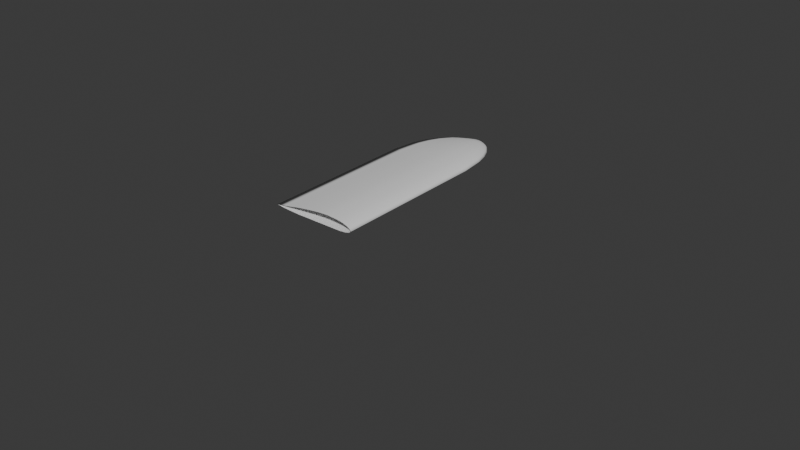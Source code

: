 # Source: i153_wing.blend  (saved by Blender 5.1.30; exported with 4.5.12 LTS)
import bpy
from mathutils import Matrix  # noqa: F401  (used for matrix-valued properties, if any)

bpy.ops.wm.read_factory_settings(use_empty=True)
scene = bpy.context.scene
scene.name = 'Scene'

# ---- collections
col_clark_yh_airfoil_svg = bpy.data.collections.new('Clark_YH_airfoil.svg'); scene.collection.children.link(col_clark_yh_airfoil_svg)
col_references = bpy.data.collections.new('References'); scene.collection.children.link(col_references)

# ---- world
world_world = bpy.data.worlds.new('World'); scene.world = world_world
world_world.use_nodes = True; world_world.node_tree.nodes.clear()
_N = world_world.node_tree.nodes; _L = world_world.node_tree.links
n0 = _N.new('ShaderNodeOutputWorld'); n0.name = 'World Output'; n0.location = (300, 300)
n1 = _N.new('ShaderNodeBackground'); n1.name = 'Background'; n1.location = (10, 300)
n1.inputs[0].default_value = (0.05088, 0.05088, 0.05088, 1.0)
_L.new(n1.outputs[0], n0.inputs[0])
n0.is_active_output = True
world_world.color = (0.05088, 0.05088, 0.05088)
world_world.sun_shadow_jitter_overblur = 0.0

# ---- meshes
me_lower_wing_mesh = bpy.data.meshes.new('lower_wing_mesh')
me_lower_wing_mesh.from_pydata([(-0.4403, 0.04199, 1.737), (-0.4403, 0.04199, 5.925), (-0.4973, 0.09398, 1.737), (-0.4973, 0.09398, 5.925), (-0.4413, 0.155, 1.737), (-0.4413, 0.155, 5.925), (-0.3863, 0.183, 1.737), (-0.3863, 0.183, 5.925), (-0.2713, 0.223, 1.737), (-0.2713, 0.223, 5.925), (-0.1593, 0.245, 1.737), (-0.1593, 0.245, 5.925), (-0.04528, 0.257, 1.737), (-0.04528, 0.257, 5.925), (0.1817, 0.2699, 1.737), (0.1817, 0.2699, 5.925), (0.4077, 0.26, 1.737), (0.4077, 0.2599, 5.925), (0.6337, 0.238, 1.737), (0.6337, 0.238, 5.925), (0.8597, 0.207, 1.737), (0.8597, 0.207, 5.925), (1.086, 0.172, 1.737), (1.086, 0.172, 5.925), (1.313, 0.128, 1.737), (1.313, 0.128, 5.925), (1.539, 0.08498, 1.737), (1.539, 0.08498, 5.925), (1.766, 0.04799, 1.737), (1.766, 0.04799, 5.925), (1.539, 0.024, 1.737), (1.539, 0.024, 5.925), (1.312, 0.009998, 1.737), (1.312, 0.009998, 5.925), (1.086, 0.0009996, 1.737), (1.086, 0.0009996, 5.925), (0.8597, 0.0009996, 1.737), (0.8597, 0.0009995, 5.925), (0.6337, 0.0009996, 1.737), (0.6337, 0.0009995, 5.925), (0.4067, 0.0009996, 1.737), (0.4067, 0.0009995, 5.925), (0.1807, 0.0009996, 1.737), (0.1807, 0.0009996, 5.925), (-0.04528, -2.078e-07, 1.737), (-0.04528, -2.141e-07, 5.925), (-0.1603, -1.929e-07, 1.737), (-0.1603, -2.29e-07, 5.925), (-0.2713, 0.011, 1.737), (-0.2713, 0.011, 5.925), (-0.3293, 0.016, 1.737), (-0.3293, 0.016, 5.925), (-0.4403, 0.04199, 3.868), (-0.4973, 0.09398, 3.868), (-0.4413, 0.155, 3.868), (-0.3863, 0.183, 3.868), (-0.2713, 0.223, 3.868), (-0.1593, 0.245, 3.868), (-0.04528, 0.257, 3.868), (0.1817, 0.2699, 3.868), (0.4077, 0.26, 3.868), (0.6337, 0.238, 3.868), (0.8597, 0.207, 3.868), (1.086, 0.172, 3.868), (1.313, 0.128, 3.868), (1.539, 0.08498, 3.868), (1.766, 0.04799, 3.868), (1.539, 0.024, 3.868), (1.312, 0.009998, 3.868), (1.086, 0.0009996, 3.868), (0.8597, 0.0009996, 3.868), (0.6337, 0.0009996, 3.868), (0.4067, 0.0009996, 3.868), (0.1807, 0.0009996, 3.868), (-0.04528, -2.125e-07, 3.868), (-0.1603, -2.125e-07, 3.868), (-0.2713, 0.011, 3.868), (-0.3293, 0.016, 3.868), (-0.3784, 0.0464, 6.546), (-0.4313, 0.09462, 6.546), (-0.3794, 0.1512, 6.546), (-0.3283, 0.1772, 6.546), (-0.2217, 0.2143, 6.546), (-0.1178, 0.2347, 6.546), (-0.01203, 0.2458, 6.546), (0.1985, 0.2578, 6.546), (0.4082, 0.2486, 6.546), (0.6178, 0.2282, 6.546), (0.8274, 0.1994, 6.546), (1.037, 0.167, 6.546), (1.248, 0.1262, 6.546), (1.457, 0.08627, 6.546), (1.668, 0.05196, 6.546), (1.457, 0.0297, 6.546), (1.247, 0.01672, 6.546), (1.037, 0.008372, 6.546), (0.8274, 0.008372, 6.546), (0.6178, 0.008372, 6.546), (0.4072, 0.008372, 6.546), (0.1976, 0.008372, 6.546), (-0.01203, 0.007445, 6.546), (-0.1187, 0.007445, 6.546), (-0.2217, 0.01765, 6.546), (-0.2755, 0.02228, 6.546), (-0.2992, 0.05203, 6.872), (-0.3468, 0.09544, 6.872), (-0.3001, 0.1464, 6.872), (-0.2541, 0.1697, 6.872), (-0.1581, 0.2031, 6.872), (-0.06463, 0.2215, 6.872), (0.03054, 0.2315, 6.872), (0.22, 0.2423, 6.872), (0.4087, 0.234, 6.872), (0.5974, 0.2156, 6.872), (0.7861, 0.1898, 6.872), (0.9747, 0.1605, 6.872), (1.164, 0.1238, 6.872), (1.353, 0.08792, 6.872), (1.542, 0.05704, 6.872), (1.353, 0.03701, 6.872), (1.163, 0.02533, 6.872), (0.9747, 0.01781, 6.872), (0.7861, 0.01781, 6.872), (0.5974, 0.01781, 6.872), (0.4079, 0.01781, 6.872), (0.2192, 0.01781, 6.872), (0.03054, 0.01698, 6.872), (-0.06547, 0.01698, 6.872), (-0.1581, 0.02616, 6.872), (-0.2066, 0.03033, 6.872), (-0.2006, 0.05904, 7.122), (-0.2416, 0.09645, 7.122), (-0.2013, 0.1403, 7.122), (-0.1618, 0.1605, 7.122), (-0.07904, 0.1893, 7.122), (0.001531, 0.2051, 7.122), (0.08354, 0.2137, 7.122), (0.2468, 0.2231, 7.122), (0.4094, 0.2159, 7.122), (0.572, 0.2001, 7.122), (0.7346, 0.1778, 7.122), (0.8971, 0.1526, 7.122), (1.06, 0.1209, 7.122), (1.223, 0.08998, 7.122), (1.386, 0.06336, 7.122), (1.223, 0.04609, 7.122), (1.06, 0.03602, 7.122), (0.8971, 0.02954, 7.122), (0.7346, 0.02954, 7.122), (0.572, 0.02954, 7.122), (0.4087, 0.02954, 7.122), (0.2461, 0.02954, 7.122), (0.08354, 0.02882, 7.122), (0.0008121, 0.02882, 7.122), (-0.07904, 0.03673, 7.122), (-0.1208, 0.04033, 7.122), (-0.1066, 0.06573, 7.278), (-0.1413, 0.09742, 7.278), (-0.1072, 0.1346, 7.278), (-0.07367, 0.1517, 7.278), (-0.003604, 0.176, 7.278), (0.06463, 0.1894, 7.278), (0.1341, 0.1968, 7.278), (0.2724, 0.2047, 7.278), (0.4101, 0.1986, 7.278), (0.5477, 0.1852, 7.278), (0.6854, 0.1663, 7.278), (0.8231, 0.145, 7.278), (0.9614, 0.1181, 7.278), (1.099, 0.09194, 7.278), (1.237, 0.06939, 7.278), (1.099, 0.05476, 7.278), (0.9608, 0.04623, 7.278), (0.8231, 0.04075, 7.278), (0.6854, 0.04075, 7.278), (0.5477, 0.04075, 7.278), (0.4095, 0.04075, 7.278), (0.2718, 0.04075, 7.278), (0.1341, 0.04014, 7.278), (0.06402, 0.04014, 7.278), (-0.003604, 0.04684, 7.278), (-0.03894, 0.04989, 7.278), (-0.03576, 0.07066, 7.381), (-0.06576, 0.09813, 7.381), (-0.03628, 0.1304, 7.381), (-0.007337, 0.1452, 7.381), (0.05319, 0.1663, 7.381), (0.1121, 0.1779, 7.381), (0.1721, 0.1843, 7.381), (0.2916, 0.1911, 7.381), (0.4106, 0.1858, 7.381), (0.5295, 0.1742, 7.381), (0.6484, 0.1578, 7.381), (0.7674, 0.1393, 7.381), (0.8869, 0.1161, 7.381), (1.006, 0.09338, 7.381), (1.125, 0.07383, 7.381), (1.006, 0.06115, 7.381), (0.8863, 0.05375, 7.381), (0.7674, 0.049, 7.381), (0.6484, 0.049, 7.381), (0.5295, 0.049, 7.381), (0.41, 0.049, 7.381), (0.2911, 0.049, 7.381), (0.1721, 0.04847, 7.381), (0.1116, 0.04847, 7.381), (0.05319, 0.05428, 7.381), (0.02266, 0.05692, 7.381), (0.04861, 0.0767, 7.457), (0.02424, 0.09901, 7.457), (0.04818, 0.1252, 7.457), (0.07169, 0.1372, 7.457), (0.1209, 0.1544, 7.457), (0.1687, 0.1638, 7.457), (0.2175, 0.1689, 7.457), (0.3145, 0.1745, 7.457), (0.4111, 0.1702, 7.457), (0.5078, 0.1608, 7.457), (0.6044, 0.1475, 7.457), (0.701, 0.1325, 7.457), (0.7981, 0.1136, 7.457), (0.8947, 0.09515, 7.457), (0.9917, 0.07927, 7.457), (0.8947, 0.06898, 7.457), (0.7976, 0.06297, 7.457), (0.701, 0.05911, 7.457), (0.6044, 0.05911, 7.457), (0.5078, 0.05911, 7.457), (0.4107, 0.05911, 7.457), (0.3141, 0.05911, 7.457), (0.2175, 0.05868, 7.457), (0.1683, 0.05868, 7.457), (0.1209, 0.0634, 7.457), (0.09606, 0.06555, 7.457), (0.1448, 0.08356, 7.523), (0.1268, 0.1, 7.523), (0.1445, 0.1193, 7.523), (0.1618, 0.1281, 7.523), (0.198, 0.1408, 7.523), (0.2333, 0.1477, 7.523), (0.2692, 0.1515, 7.523), (0.3407, 0.1557, 7.523), (0.4118, 0.1525, 7.523), (0.483, 0.1455, 7.523), (0.5541, 0.1357, 7.523), (0.6253, 0.1247, 7.523), (0.6968, 0.1108, 7.523), (0.7679, 0.09716, 7.523), (0.8394, 0.08546, 7.523), (0.7679, 0.07787, 7.523), (0.6965, 0.07344, 7.523), (0.6253, 0.0706, 7.523), (0.5541, 0.0706, 7.523), (0.483, 0.0706, 7.523), (0.4115, 0.0706, 7.523), (0.3403, 0.0706, 7.523), (0.2692, 0.07028, 7.523), (0.233, 0.07028, 7.523), (0.198, 0.07376, 7.523), (0.1797, 0.07534, 7.523), (0.2218, 0.08906, 7.564), (0.209, 0.1008, 7.564), (0.2216, 0.1146, 7.564), (0.234, 0.1209, 7.564), (0.2598, 0.1299, 7.564), (0.285, 0.1349, 7.564), (0.3106, 0.1376, 7.564), (0.3616, 0.1405, 7.564), (0.4124, 0.1383, 7.564), (0.4631, 0.1333, 7.564), (0.5139, 0.1263, 7.564), (0.5647, 0.1184, 7.564), (0.6157, 0.1085, 7.564), (0.6665, 0.09877, 7.564), (0.7175, 0.09041, 7.564), (0.6665, 0.085, 7.564), (0.6155, 0.08184, 7.564), (0.5647, 0.0798, 7.564), (0.5139, 0.0798, 7.564), (0.4631, 0.0798, 7.564), (0.4121, 0.0798, 7.564), (0.3614, 0.0798, 7.564), (0.3106, 0.07958, 7.564), (0.2847, 0.07958, 7.564), (0.2598, 0.08206, 7.564), (0.2468, 0.08319, 7.564), (0.3532, 0.09846, 7.603), (0.3492, 0.1022, 7.603), (0.3531, 0.1065, 7.603), (0.357, 0.1085, 7.603), (0.3652, 0.1113, 7.603), (0.3731, 0.1129, 7.603), (0.3812, 0.1138, 7.603), (0.3973, 0.1147, 7.603), (0.4133, 0.114, 7.603), (0.4293, 0.1124, 7.603), (0.4453, 0.1102, 7.603), (0.4613, 0.1077, 7.603), (0.4774, 0.1046, 7.603), (0.4934, 0.1015, 7.603), (0.5095, 0.09889, 7.603), (0.4934, 0.09718, 7.603), (0.4773, 0.09619, 7.603), (0.4613, 0.09555, 7.603), (0.4453, 0.09555, 7.603), (0.4293, 0.09555, 7.603), (0.4132, 0.09555, 7.603), (0.3972, 0.09555, 7.603), (0.3812, 0.09548, 7.603), (0.373, 0.09548, 7.603), (0.3652, 0.09626, 7.603), (0.3611, 0.09661, 7.603)], [], [(52, 53, 2, 0), (53, 54, 4, 2), (54, 55, 6, 4), (55, 56, 8, 6), (56, 57, 10, 8), (57, 58, 12, 10), (58, 59, 14, 12), (59, 60, 16, 14), (60, 61, 18, 16), (61, 62, 20, 18), (62, 63, 22, 20), (63, 64, 24, 22), (64, 65, 26, 24), (65, 66, 28, 26), (66, 67, 30, 28), (67, 68, 32, 30), (68, 69, 34, 32), (69, 70, 36, 34), (70, 71, 38, 36), (71, 72, 40, 38), (72, 73, 42, 40), (73, 74, 44, 42), (74, 75, 46, 44), (75, 76, 48, 46), (76, 77, 50, 48), (77, 52, 0, 50), (51, 1, 52, 77), (49, 51, 77, 76), (47, 49, 76, 75), (45, 47, 75, 74), (43, 45, 74, 73), (41, 43, 73, 72), (39, 41, 72, 71), (37, 39, 71, 70), (35, 37, 70, 69), (33, 35, 69, 68), (31, 33, 68, 67), (29, 31, 67, 66), (27, 29, 66, 65), (25, 27, 65, 64), (23, 25, 64, 63), (21, 23, 63, 62), (19, 21, 62, 61), (17, 19, 61, 60), (15, 17, 60, 59), (13, 15, 59, 58), (11, 13, 58, 57), (9, 11, 57, 56), (7, 9, 56, 55), (5, 7, 55, 54), (3, 5, 54, 53), (1, 3, 53, 52), (27, 25, 90, 91), (97, 96, 122, 123), (37, 35, 95, 96), (47, 45, 100, 101), (3, 1, 78, 79), (13, 11, 83, 84), (23, 21, 88, 89), (33, 31, 93, 94), (43, 41, 98, 99), (1, 51, 103, 78), (9, 7, 81, 82), (19, 17, 86, 87), (29, 27, 91, 92), (39, 37, 96, 97), (49, 47, 101, 102), (5, 3, 79, 80), (15, 13, 84, 85), (25, 23, 89, 90), (35, 33, 94, 95), (45, 43, 99, 100), (11, 9, 82, 83), (21, 19, 87, 88), (31, 29, 92, 93), (41, 39, 97, 98), (51, 49, 102, 103), (7, 5, 80, 81), (17, 15, 85, 86), (124, 123, 149, 150), (90, 89, 115, 116), (83, 82, 108, 109), (98, 97, 123, 124), (91, 90, 116, 117), (84, 83, 109, 110), (99, 98, 124, 125), (92, 91, 117, 118), (85, 84, 110, 111), (100, 99, 125, 126), (93, 92, 118, 119), (86, 85, 111, 112), (101, 100, 126, 127), (79, 78, 104, 105), (94, 93, 119, 120), (87, 86, 112, 113), (102, 101, 127, 128), (80, 79, 105, 106), (95, 94, 120, 121), (88, 87, 113, 114), (103, 102, 128, 129), (81, 80, 106, 107), (96, 95, 121, 122), (89, 88, 114, 115), (78, 103, 129, 104), (82, 81, 107, 108), (130, 155, 181, 156), (117, 116, 142, 143), (110, 109, 135, 136), (125, 124, 150, 151), (118, 117, 143, 144), (111, 110, 136, 137), (126, 125, 151, 152), (119, 118, 144, 145), (112, 111, 137, 138), (127, 126, 152, 153), (105, 104, 130, 131), (120, 119, 145, 146), (113, 112, 138, 139), (128, 127, 153, 154), (106, 105, 131, 132), (121, 120, 146, 147), (114, 113, 139, 140), (129, 128, 154, 155), (107, 106, 132, 133), (122, 121, 147, 148), (115, 114, 140, 141), (104, 129, 155, 130), (108, 107, 133, 134), (123, 122, 148, 149), (116, 115, 141, 142), (109, 108, 134, 135), (164, 163, 189, 190), (134, 133, 159, 160), (149, 148, 174, 175), (142, 141, 167, 168), (135, 134, 160, 161), (150, 149, 175, 176), (143, 142, 168, 169), (136, 135, 161, 162), (151, 150, 176, 177), (144, 143, 169, 170), (137, 136, 162, 163), (152, 151, 177, 178), (145, 144, 170, 171), (138, 137, 163, 164), (153, 152, 178, 179), (131, 130, 156, 157), (146, 145, 171, 172), (139, 138, 164, 165), (154, 153, 179, 180), (132, 131, 157, 158), (147, 146, 172, 173), (140, 139, 165, 166), (155, 154, 180, 181), (133, 132, 158, 159), (148, 147, 173, 174), (141, 140, 166, 167), (202, 201, 227, 228), (179, 178, 204, 205), (157, 156, 182, 183), (172, 171, 197, 198), (165, 164, 190, 191), (180, 179, 205, 206), (158, 157, 183, 184), (173, 172, 198, 199), (166, 165, 191, 192), (181, 180, 206, 207), (159, 158, 184, 185), (174, 173, 199, 200), (167, 166, 192, 193), (156, 181, 207, 182), (160, 159, 185, 186), (175, 174, 200, 201), (168, 167, 193, 194), (161, 160, 186, 187), (176, 175, 201, 202), (169, 168, 194, 195), (162, 161, 187, 188), (177, 176, 202, 203), (170, 169, 195, 196), (163, 162, 188, 189), (178, 177, 203, 204), (171, 170, 196, 197), (229, 228, 254, 255), (195, 194, 220, 221), (188, 187, 213, 214), (203, 202, 228, 229), (196, 195, 221, 222), (189, 188, 214, 215), (204, 203, 229, 230), (197, 196, 222, 223), (190, 189, 215, 216), (205, 204, 230, 231), (183, 182, 208, 209), (198, 197, 223, 224), (191, 190, 216, 217), (206, 205, 231, 232), (184, 183, 209, 210), (199, 198, 224, 225), (192, 191, 217, 218), (207, 206, 232, 233), (185, 184, 210, 211), (200, 199, 225, 226), (193, 192, 218, 219), (182, 207, 233, 208), (186, 185, 211, 212), (201, 200, 226, 227), (194, 193, 219, 220), (187, 186, 212, 213), (257, 256, 282, 283), (222, 221, 247, 248), (215, 214, 240, 241), (230, 229, 255, 256), (223, 222, 248, 249), (216, 215, 241, 242), (231, 230, 256, 257), (209, 208, 234, 235), (224, 223, 249, 250), (217, 216, 242, 243), (232, 231, 257, 258), (210, 209, 235, 236), (225, 224, 250, 251), (218, 217, 243, 244), (233, 232, 258, 259), (211, 210, 236, 237), (226, 225, 251, 252), (219, 218, 244, 245), (208, 233, 259, 234), (212, 211, 237, 238), (227, 226, 252, 253), (220, 219, 245, 246), (213, 212, 238, 239), (228, 227, 253, 254), (221, 220, 246, 247), (214, 213, 239, 240), (268, 267, 293, 294), (235, 234, 260, 261), (250, 249, 275, 276), (243, 242, 268, 269), (258, 257, 283, 284), (236, 235, 261, 262), (251, 250, 276, 277), (244, 243, 269, 270), (259, 258, 284, 285), (237, 236, 262, 263), (252, 251, 277, 278), (245, 244, 270, 271), (234, 259, 285, 260), (238, 237, 263, 264), (253, 252, 278, 279), (246, 245, 271, 272), (239, 238, 264, 265), (254, 253, 279, 280), (247, 246, 272, 273), (240, 239, 265, 266), (255, 254, 280, 281), (248, 247, 273, 274), (241, 240, 266, 267), (256, 255, 281, 282), (249, 248, 274, 275), (242, 241, 267, 268), (286, 311, 310, 309, 308, 307, 306, 305, 304, 303, 302, 301, 300, 299, 298, 297, 296, 295, 294, 293, 292, 291, 290, 289, 288, 287), (283, 282, 308, 309), (261, 260, 286, 287), (276, 275, 301, 302), (269, 268, 294, 295), (284, 283, 309, 310), (262, 261, 287, 288), (277, 276, 302, 303), (270, 269, 295, 296), (285, 284, 310, 311), (263, 262, 288, 289), (278, 277, 303, 304), (271, 270, 296, 297), (260, 285, 311, 286), (264, 263, 289, 290), (279, 278, 304, 305), (272, 271, 297, 298), (265, 264, 290, 291), (280, 279, 305, 306), (273, 272, 298, 299), (266, 265, 291, 292), (281, 280, 306, 307), (274, 273, 299, 300), (267, 266, 292, 293), (282, 281, 307, 308), (275, 274, 300, 301)])
me_lower_wing_mesh.polygons.foreach_set('use_smooth', [True] * 287)
_uv = me_lower_wing_mesh.uv_layers.new(name='UVMap')
_uv.uv.foreach_set('vector', [0.0, 0.5, 0.03846, 0.5, 0.03846, 0.0, 0.0, 0.0, 0.03846, 0.5, 0.07692, 0.5, 0.07692, 0.0, 0.03846, 0.0, 0.07692, 0.5, 0.1154, 0.5, 0.1154, 0.0, 0.07692, 0.0, 0.1154, 0.5, 0.1538, 0.5, 0.1538, 0.0, 0.1154, 0.0, 0.1538, 0.5, 0.1923, 0.5, 0.1923, 0.0, 0.1538, 0.0, 0.1923, 0.5, 0.2308, 0.5, 0.2308, 0.0, 0.1923, 0.0, 0.2308, 0.5, 0.2692, 0.5, 0.2692, 0.0, 0.2308, 0.0, 0.2692, 0.5, 0.3077, 0.5, 0.3077, 0.0, 0.2692, 0.0, 0.3077, 0.5, 0.3462, 0.5, 0.3462, 0.0, 0.3077, 0.0, 0.3462, 0.5, 0.3846, 0.5, 0.3846, 0.0, 0.3462, 0.0, 0.3846, 0.5, 0.4231, 0.5, 0.4231, 0.0, 0.3846, 0.0, 0.4231, 0.5, 0.4615, 0.5, 0.4615, 0.0, 0.4231, 0.0, 0.4615, 0.5, 0.5, 0.5, 0.5, 0.0, 0.4615, 0.0, 0.5, 0.5, 0.5385, 0.5, 0.5385, 0.0, 0.5, 0.0, 0.5385, 0.5, 0.5769, 0.5, 0.5769, 0.0, 0.5385, 0.0, 0.5769, 0.5, 0.6154, 0.5, 0.6154, 0.0, 0.5769, 0.0, 0.6154, 0.5, 0.6538, 0.5, 0.6538, 0.0, 0.6154, 0.0, 0.6538, 0.5, 0.6923, 0.5, 0.6923, 0.0, 0.6538, 0.0, 0.6923, 0.5, 0.7308, 0.5, 0.7308, 0.0, 0.6923, 0.0, 0.7308, 0.5, 0.7692, 0.5, 0.7692, 0.0, 0.7308, 0.0, 0.7692, 0.5, 0.8077, 0.5, 0.8077, 0.0, 0.7692, 0.0, 0.8077, 0.5, 0.8462, 0.5, 0.8462, 0.0, 0.8077, 0.0, 0.8462, 0.5, 0.8846, 0.5, 0.8846, 0.0, 0.8462, 0.0, 0.8846, 0.5, 0.9231, 0.5, 0.9231, 0.0, 0.8846, 0.0, 0.9231, 0.5, 0.9615, 0.5, 0.9615, 0.0, 0.9231, 0.0, 0.9615, 0.5, 1.0, 0.5, 1.0, 0.0, 0.9615, 0.0, 0.9615, 1.0, 1.0, 1.0, 1.0, 0.5, 0.9615, 0.5, 0.9231, 1.0, 0.9615, 1.0, 0.9615, 0.5, 0.9231, 0.5, 0.8846, 1.0, 0.9231, 1.0, 0.9231, 0.5, 0.8846, 0.5, 0.8462, 1.0, 0.8846, 1.0, 0.8846, 0.5, 0.8462, 0.5, 0.8077, 1.0, 0.8462, 1.0, 0.8462, 0.5, 0.8077, 0.5, 0.7692, 1.0, 0.8077, 1.0, 0.8077, 0.5, 0.7692, 0.5, 0.7308, 1.0, 0.7692, 1.0, 0.7692, 0.5, 0.7308, 0.5, 0.6923, 1.0, 0.7308, 1.0, 0.7308, 0.5, 0.6923, 0.5, 0.6538, 1.0, 0.6923, 1.0, 0.6923, 0.5, 0.6538, 0.5, 0.6154, 1.0, 0.6538, 1.0, 0.6538, 0.5, 0.6154, 0.5, 0.5769, 1.0, 0.6154, 1.0, 0.6154, 0.5, 0.5769, 0.5, 0.5385, 1.0, 0.5769, 1.0, 0.5769, 0.5, 0.5385, 0.5, 0.5, 1.0, 0.5385, 1.0, 0.5385, 0.5, 0.5, 0.5, 0.4615, 1.0, 0.5, 1.0, 0.5, 0.5, 0.4615, 0.5, 0.4231, 1.0, 0.4615, 1.0, 0.4615, 0.5, 0.4231, 0.5, 0.3846, 1.0, 0.4231, 1.0, 0.4231, 0.5, 0.3846, 0.5, 0.3462, 1.0, 0.3846, 1.0, 0.3846, 0.5, 0.3462, 0.5, 0.3077, 1.0, 0.3462, 1.0, 0.3462, 0.5, 0.3077, 0.5, 0.2692, 1.0, 0.3077, 1.0, 0.3077, 0.5, 0.2692, 0.5, 0.2308, 1.0, 0.2692, 1.0, 0.2692, 0.5, 0.2308, 0.5, 0.1923, 1.0, 0.2308, 1.0, 0.2308, 0.5, 0.1923, 0.5, 0.1538, 1.0, 0.1923, 1.0, 0.1923, 0.5, 0.1538, 0.5, 0.1154, 1.0, 0.1538, 1.0, 0.1538, 0.5, 0.1154, 0.5, 0.07692, 1.0, 0.1154, 1.0, 0.1154, 0.5, 0.07692, 0.5, 0.03846, 1.0, 0.07692, 1.0, 0.07692, 0.5, 0.03846, 0.5, 0.0, 1.0, 0.03846, 1.0, 0.03846, 0.5, 0.0, 0.5, 0.5, 1.0, 0.4615, 1.0, 0.4615, 1.0, 0.5, 1.0, 0.7308, 1.0, 0.6923, 1.0, 0.6923, 1.0, 0.7308, 1.0, 0.6923, 1.0, 0.6538, 1.0, 0.6538, 1.0, 0.6923, 1.0, 0.8846, 1.0, 0.8462, 1.0, 0.8462, 1.0, 0.8846, 1.0, 0.03846, 1.0, 0.0, 1.0, 0.0, 1.0, 0.03846, 1.0, 0.2308, 1.0, 0.1923, 1.0, 0.1923, 1.0, 0.2308, 1.0, 0.4231, 1.0, 0.3846, 1.0, 0.3846, 1.0, 0.4231, 1.0, 0.6154, 1.0, 0.5769, 1.0, 0.5769, 1.0, 0.6154, 1.0, 0.8077, 1.0, 0.7692, 1.0, 0.7692, 1.0, 0.8077, 1.0, 1.0, 1.0, 0.9615, 1.0, 0.9615, 1.0, 1.0, 1.0, 0.1538, 1.0, 0.1154, 1.0, 0.1154, 1.0, 0.1538, 1.0, 0.3462, 1.0, 0.3077, 1.0, 0.3077, 1.0, 0.3462, 1.0, 0.5385, 1.0, 0.5, 1.0, 0.5, 1.0, 0.5385, 1.0, 0.7308, 1.0, 0.6923, 1.0, 0.6923, 1.0, 0.7308, 1.0, 0.9231, 1.0, 0.8846, 1.0, 0.8846, 1.0, 0.9231, 1.0, 0.07692, 1.0, 0.03846, 1.0, 0.03846, 1.0, 0.07692, 1.0, 0.2692, 1.0, 0.2308, 1.0, 0.2308, 1.0, 0.2692, 1.0, 0.4615, 1.0, 0.4231, 1.0, 0.4231, 1.0, 0.4615, 1.0, 0.6538, 1.0, 0.6154, 1.0, 0.6154, 1.0, 0.6538, 1.0, 0.8462, 1.0, 0.8077, 1.0, 0.8077, 1.0, 0.8462, 1.0, 0.1923, 1.0, 0.1538, 1.0, 0.1538, 1.0, 0.1923, 1.0, 0.3846, 1.0, 0.3462, 1.0, 0.3462, 1.0, 0.3846, 1.0, 0.5769, 1.0, 0.5385, 1.0, 0.5385, 1.0, 0.5769, 1.0, 0.7692, 1.0, 0.7308, 1.0, 0.7308, 1.0, 0.7692, 1.0, 0.9615, 1.0, 0.9231, 1.0, 0.9231, 1.0, 0.9615, 1.0, 0.1154, 1.0, 0.07692, 1.0, 0.07692, 1.0, 0.1154, 1.0, 0.3077, 1.0, 0.2692, 1.0, 0.2692, 1.0, 0.3077, 1.0, 0.7692, 1.0, 0.7308, 1.0, 0.7308, 1.0, 0.7692, 1.0, 0.4615, 1.0, 0.4231, 1.0, 0.4231, 1.0, 0.4615, 1.0, 0.1923, 1.0, 0.1538, 1.0, 0.1538, 1.0, 0.1923, 1.0, 0.7692, 1.0, 0.7308, 1.0, 0.7308, 1.0, 0.7692, 1.0, 0.5, 1.0, 0.4615, 1.0, 0.4615, 1.0, 0.5, 1.0, 0.2308, 1.0, 0.1923, 1.0, 0.1923, 1.0, 0.2308, 1.0, 0.8077, 1.0, 0.7692, 1.0, 0.7692, 1.0, 0.8077, 1.0, 0.5385, 1.0, 0.5, 1.0, 0.5, 1.0, 0.5385, 1.0, 0.2692, 1.0, 0.2308, 1.0, 0.2308, 1.0, 0.2692, 1.0, 0.8462, 1.0, 0.8077, 1.0, 0.8077, 1.0, 0.8462, 1.0, 0.5769, 1.0, 0.5385, 1.0, 0.5385, 1.0, 0.5769, 1.0, 0.3077, 1.0, 0.2692, 1.0, 0.2692, 1.0, 0.3077, 1.0, 0.8846, 1.0, 0.8462, 1.0, 0.8462, 1.0, 0.8846, 1.0, 0.03846, 1.0, 0.0, 1.0, 0.0, 1.0, 0.03846, 1.0, 0.6154, 1.0, 0.5769, 1.0, 0.5769, 1.0, 0.6154, 1.0, 0.3462, 1.0, 0.3077, 1.0, 0.3077, 1.0, 0.3462, 1.0, 0.9231, 1.0, 0.8846, 1.0, 0.8846, 1.0, 0.9231, 1.0, 0.07692, 1.0, 0.03846, 1.0, 0.03846, 1.0, 0.07692, 1.0, 0.6538, 1.0, 0.6154, 1.0, 0.6154, 1.0, 0.6538, 1.0, 0.3846, 1.0, 0.3462, 1.0, 0.3462, 1.0, 0.3846, 1.0, 0.9615, 1.0, 0.9231, 1.0, 0.9231, 1.0, 0.9615, 1.0, 0.1154, 1.0, 0.07692, 1.0, 0.07692, 1.0, 0.1154, 1.0, 0.6923, 1.0, 0.6538, 1.0, 0.6538, 1.0, 0.6923, 1.0, 0.4231, 1.0, 0.3846, 1.0, 0.3846, 1.0, 0.4231, 1.0, 1.0, 1.0, 0.9615, 1.0, 0.9615, 1.0, 1.0, 1.0, 0.1538, 1.0, 0.1154, 1.0, 0.1154, 1.0, 0.1538, 1.0, 1.0, 1.0, 0.9615, 1.0, 0.9615, 1.0, 1.0, 1.0, 0.5, 1.0, 0.4615, 1.0, 0.4615, 1.0, 0.5, 1.0, 0.2308, 1.0, 0.1923, 1.0, 0.1923, 1.0, 0.2308, 1.0, 0.8077, 1.0, 0.7692, 1.0, 0.7692, 1.0, 0.8077, 1.0, 0.5385, 1.0, 0.5, 1.0, 0.5, 1.0, 0.5385, 1.0, 0.2692, 1.0, 0.2308, 1.0, 0.2308, 1.0, 0.2692, 1.0, 0.8462, 1.0, 0.8077, 1.0, 0.8077, 1.0, 0.8462, 1.0, 0.5769, 1.0, 0.5385, 1.0, 0.5385, 1.0, 0.5769, 1.0, 0.3077, 1.0, 0.2692, 1.0, 0.2692, 1.0, 0.3077, 1.0, 0.8846, 1.0, 0.8462, 1.0, 0.8462, 1.0, 0.8846, 1.0, 0.03846, 1.0, 0.0, 1.0, 0.0, 1.0, 0.03846, 1.0, 0.6154, 1.0, 0.5769, 1.0, 0.5769, 1.0, 0.6154, 1.0, 0.3462, 1.0, 0.3077, 1.0, 0.3077, 1.0, 0.3462, 1.0, 0.9231, 1.0, 0.8846, 1.0, 0.8846, 1.0, 0.9231, 1.0, 0.07692, 1.0, 0.03846, 1.0, 0.03846, 1.0, 0.07692, 1.0, 0.6538, 1.0, 0.6154, 1.0, 0.6154, 1.0, 0.6538, 1.0, 0.3846, 1.0, 0.3462, 1.0, 0.3462, 1.0, 0.3846, 1.0, 0.9615, 1.0, 0.9231, 1.0, 0.9231, 1.0, 0.9615, 1.0, 0.1154, 1.0, 0.07692, 1.0, 0.07692, 1.0, 0.1154, 1.0, 0.6923, 1.0, 0.6538, 1.0, 0.6538, 1.0, 0.6923, 1.0, 0.4231, 1.0, 0.3846, 1.0, 0.3846, 1.0, 0.4231, 1.0, 1.0, 1.0, 0.9615, 1.0, 0.9615, 1.0, 1.0, 1.0, 0.1538, 1.0, 0.1154, 1.0, 0.1154, 1.0, 0.1538, 1.0, 0.7308, 1.0, 0.6923, 1.0, 0.6923, 1.0, 0.7308, 1.0, 0.4615, 1.0, 0.4231, 1.0, 0.4231, 1.0, 0.4615, 1.0, 0.1923, 1.0, 0.1538, 1.0, 0.1538, 1.0, 0.1923, 1.0, 0.3077, 1.0, 0.2692, 1.0, 0.2692, 1.0, 0.3077, 1.0, 0.1538, 1.0, 0.1154, 1.0, 0.1154, 1.0, 0.1538, 1.0, 0.7308, 1.0, 0.6923, 1.0, 0.6923, 1.0, 0.7308, 1.0, 0.4615, 1.0, 0.4231, 1.0, 0.4231, 1.0, 0.4615, 1.0, 0.1923, 1.0, 0.1538, 1.0, 0.1538, 1.0, 0.1923, 1.0, 0.7692, 1.0, 0.7308, 1.0, 0.7308, 1.0, 0.7692, 1.0, 0.5, 1.0, 0.4615, 1.0, 0.4615, 1.0, 0.5, 1.0, 0.2308, 1.0, 0.1923, 1.0, 0.1923, 1.0, 0.2308, 1.0, 0.8077, 1.0, 0.7692, 1.0, 0.7692, 1.0, 0.8077, 1.0, 0.5385, 1.0, 0.5, 1.0, 0.5, 1.0, 0.5385, 1.0, 0.2692, 1.0, 0.2308, 1.0, 0.2308, 1.0, 0.2692, 1.0, 0.8462, 1.0, 0.8077, 1.0, 0.8077, 1.0, 0.8462, 1.0, 0.5769, 1.0, 0.5385, 1.0, 0.5385, 1.0, 0.5769, 1.0, 0.3077, 1.0, 0.2692, 1.0, 0.2692, 1.0, 0.3077, 1.0, 0.8846, 1.0, 0.8462, 1.0, 0.8462, 1.0, 0.8846, 1.0, 0.03846, 1.0, 0.0, 1.0, 0.0, 1.0, 0.03846, 1.0, 0.6154, 1.0, 0.5769, 1.0, 0.5769, 1.0, 0.6154, 1.0, 0.3462, 1.0, 0.3077, 1.0, 0.3077, 1.0, 0.3462, 1.0, 0.9231, 1.0, 0.8846, 1.0, 0.8846, 1.0, 0.9231, 1.0, 0.07692, 1.0, 0.03846, 1.0, 0.03846, 1.0, 0.07692, 1.0, 0.6538, 1.0, 0.6154, 1.0, 0.6154, 1.0, 0.6538, 1.0, 0.3846, 1.0, 0.3462, 1.0, 0.3462, 1.0, 0.3846, 1.0, 0.9615, 1.0, 0.9231, 1.0, 0.9231, 1.0, 0.9615, 1.0, 0.1154, 1.0, 0.07692, 1.0, 0.07692, 1.0, 0.1154, 1.0, 0.6923, 1.0, 0.6538, 1.0, 0.6538, 1.0, 0.6923, 1.0, 0.4231, 1.0, 0.3846, 1.0, 0.3846, 1.0, 0.4231, 1.0, 0.7692, 1.0, 0.7308, 1.0, 0.7308, 1.0, 0.7692, 1.0, 0.8846, 1.0, 0.8462, 1.0, 0.8462, 1.0, 0.8846, 1.0, 0.03846, 1.0, 0.0, 1.0, 0.0, 1.0, 0.03846, 1.0, 0.6154, 1.0, 0.5769, 1.0, 0.5769, 1.0, 0.6154, 1.0, 0.3462, 1.0, 0.3077, 1.0, 0.3077, 1.0, 0.3462, 1.0, 0.9231, 1.0, 0.8846, 1.0, 0.8846, 1.0, 0.9231, 1.0, 0.07692, 1.0, 0.03846, 1.0, 0.03846, 1.0, 0.07692, 1.0, 0.6538, 1.0, 0.6154, 1.0, 0.6154, 1.0, 0.6538, 1.0, 0.3846, 1.0, 0.3462, 1.0, 0.3462, 1.0, 0.3846, 1.0, 0.9615, 1.0, 0.9231, 1.0, 0.9231, 1.0, 0.9615, 1.0, 0.1154, 1.0, 0.07692, 1.0, 0.07692, 1.0, 0.1154, 1.0, 0.6923, 1.0, 0.6538, 1.0, 0.6538, 1.0, 0.6923, 1.0, 0.4231, 1.0, 0.3846, 1.0, 0.3846, 1.0, 0.4231, 1.0, 1.0, 1.0, 0.9615, 1.0, 0.9615, 1.0, 1.0, 1.0, 0.1538, 1.0, 0.1154, 1.0, 0.1154, 1.0, 0.1538, 1.0, 0.7308, 1.0, 0.6923, 1.0, 0.6923, 1.0, 0.7308, 1.0, 0.4615, 1.0, 0.4231, 1.0, 0.4231, 1.0, 0.4615, 1.0, 0.1923, 1.0, 0.1538, 1.0, 0.1538, 1.0, 0.1923, 1.0, 0.7692, 1.0, 0.7308, 1.0, 0.7308, 1.0, 0.7692, 1.0, 0.5, 1.0, 0.4615, 1.0, 0.4615, 1.0, 0.5, 1.0, 0.2308, 1.0, 0.1923, 1.0, 0.1923, 1.0, 0.2308, 1.0, 0.8077, 1.0, 0.7692, 1.0, 0.7692, 1.0, 0.8077, 1.0, 0.5385, 1.0, 0.5, 1.0, 0.5, 1.0, 0.5385, 1.0, 0.2692, 1.0, 0.2308, 1.0, 0.2308, 1.0, 0.2692, 1.0, 0.8462, 1.0, 0.8077, 1.0, 0.8077, 1.0, 0.8462, 1.0, 0.5769, 1.0, 0.5385, 1.0, 0.5385, 1.0, 0.5769, 1.0, 0.8077, 1.0, 0.7692, 1.0, 0.7692, 1.0, 0.8077, 1.0, 0.5, 1.0, 0.4615, 1.0, 0.4615, 1.0, 0.5, 1.0, 0.2308, 1.0, 0.1923, 1.0, 0.1923, 1.0, 0.2308, 1.0, 0.8077, 1.0, 0.7692, 1.0, 0.7692, 1.0, 0.8077, 1.0, 0.5385, 1.0, 0.5, 1.0, 0.5, 1.0, 0.5385, 1.0, 0.2692, 1.0, 0.2308, 1.0, 0.2308, 1.0, 0.2692, 1.0, 0.8462, 1.0, 0.8077, 1.0, 0.8077, 1.0, 0.8462, 1.0, 0.5769, 1.0, 0.5385, 1.0, 0.5385, 1.0, 0.5769, 1.0, 0.3077, 1.0, 0.2692, 1.0, 0.2692, 1.0, 0.3077, 1.0, 0.8846, 1.0, 0.8462, 1.0, 0.8462, 1.0, 0.8846, 1.0, 0.03846, 1.0, 0.0, 1.0, 0.0, 1.0, 0.03846, 1.0, 0.6154, 1.0, 0.5769, 1.0, 0.5769, 1.0, 0.6154, 1.0, 0.3462, 1.0, 0.3077, 1.0, 0.3077, 1.0, 0.3462, 1.0, 0.9231, 1.0, 0.8846, 1.0, 0.8846, 1.0, 0.9231, 1.0, 0.07692, 1.0, 0.03846, 1.0, 0.03846, 1.0, 0.07692, 1.0, 0.6538, 1.0, 0.6154, 1.0, 0.6154, 1.0, 0.6538, 1.0, 0.3846, 1.0, 0.3462, 1.0, 0.3462, 1.0, 0.3846, 1.0, 0.9615, 1.0, 0.9231, 1.0, 0.9231, 1.0, 0.9615, 1.0, 0.1154, 1.0, 0.07692, 1.0, 0.07692, 1.0, 0.1154, 1.0, 0.6923, 1.0, 0.6538, 1.0, 0.6538, 1.0, 0.6923, 1.0, 0.4231, 1.0, 0.3846, 1.0, 0.3846, 1.0, 0.4231, 1.0, 1.0, 1.0, 0.9615, 1.0, 0.9615, 1.0, 1.0, 1.0, 0.1538, 1.0, 0.1154, 1.0, 0.1154, 1.0, 0.1538, 1.0, 0.7308, 1.0, 0.6923, 1.0, 0.6923, 1.0, 0.7308, 1.0, 0.4615, 1.0, 0.4231, 1.0, 0.4231, 1.0, 0.4615, 1.0, 0.1923, 1.0, 0.1538, 1.0, 0.1538, 1.0, 0.1923, 1.0, 0.8846, 1.0, 0.8462, 1.0, 0.8462, 1.0, 0.8846, 1.0, 0.5385, 1.0, 0.5, 1.0, 0.5, 1.0, 0.5385, 1.0, 0.2692, 1.0, 0.2308, 1.0, 0.2308, 1.0, 0.2692, 1.0, 0.8462, 1.0, 0.8077, 1.0, 0.8077, 1.0, 0.8462, 1.0, 0.5769, 1.0, 0.5385, 1.0, 0.5385, 1.0, 0.5769, 1.0, 0.3077, 1.0, 0.2692, 1.0, 0.2692, 1.0, 0.3077, 1.0, 0.8846, 1.0, 0.8462, 1.0, 0.8462, 1.0, 0.8846, 1.0, 0.03846, 1.0, 0.0, 1.0, 0.0, 1.0, 0.03846, 1.0, 0.6154, 1.0, 0.5769, 1.0, 0.5769, 1.0, 0.6154, 1.0, 0.3462, 1.0, 0.3077, 1.0, 0.3077, 1.0, 0.3462, 1.0, 0.9231, 1.0, 0.8846, 1.0, 0.8846, 1.0, 0.9231, 1.0, 0.07692, 1.0, 0.03846, 1.0, 0.03846, 1.0, 0.07692, 1.0, 0.6538, 1.0, 0.6154, 1.0, 0.6154, 1.0, 0.6538, 1.0, 0.3846, 1.0, 0.3462, 1.0, 0.3462, 1.0, 0.3846, 1.0, 0.9615, 1.0, 0.9231, 1.0, 0.9231, 1.0, 0.9615, 1.0, 0.1154, 1.0, 0.07692, 1.0, 0.07692, 1.0, 0.1154, 1.0, 0.6923, 1.0, 0.6538, 1.0, 0.6538, 1.0, 0.6923, 1.0, 0.4231, 1.0, 0.3846, 1.0, 0.3846, 1.0, 0.4231, 1.0, 1.0, 1.0, 0.9615, 1.0, 0.9615, 1.0, 1.0, 1.0, 0.1538, 1.0, 0.1154, 1.0, 0.1154, 1.0, 0.1538, 1.0, 0.7308, 1.0, 0.6923, 1.0, 0.6923, 1.0, 0.7308, 1.0, 0.4615, 1.0, 0.4231, 1.0, 0.4231, 1.0, 0.4615, 1.0, 0.1923, 1.0, 0.1538, 1.0, 0.1538, 1.0, 0.1923, 1.0, 0.7692, 1.0, 0.7308, 1.0, 0.7308, 1.0, 0.7692, 1.0, 0.5, 1.0, 0.4615, 1.0, 0.4615, 1.0, 0.5, 1.0, 0.2308, 1.0, 0.1923, 1.0, 0.1923, 1.0, 0.2308, 1.0, 0.3077, 1.0, 0.2692, 1.0, 0.2692, 1.0, 0.3077, 1.0, 0.03846, 1.0, 0.0, 1.0, 0.0, 1.0, 0.03846, 1.0, 0.6154, 1.0, 0.5769, 1.0, 0.5769, 1.0, 0.6154, 1.0, 0.3462, 1.0, 0.3077, 1.0, 0.3077, 1.0, 0.3462, 1.0, 0.9231, 1.0, 0.8846, 1.0, 0.8846, 1.0, 0.9231, 1.0, 0.07692, 1.0, 0.03846, 1.0, 0.03846, 1.0, 0.07692, 1.0, 0.6538, 1.0, 0.6154, 1.0, 0.6154, 1.0, 0.6538, 1.0, 0.3846, 1.0, 0.3462, 1.0, 0.3462, 1.0, 0.3846, 1.0, 0.9615, 1.0, 0.9231, 1.0, 0.9231, 1.0, 0.9615, 1.0, 0.1154, 1.0, 0.07692, 1.0, 0.07692, 1.0, 0.1154, 1.0, 0.6923, 1.0, 0.6538, 1.0, 0.6538, 1.0, 0.6923, 1.0, 0.4231, 1.0, 0.3846, 1.0, 0.3846, 1.0, 0.4231, 1.0, 1.0, 1.0, 0.9615, 1.0, 0.9615, 1.0, 1.0, 1.0, 0.1538, 1.0, 0.1154, 1.0, 0.1154, 1.0, 0.1538, 1.0, 0.7308, 1.0, 0.6923, 1.0, 0.6923, 1.0, 0.7308, 1.0, 0.4615, 1.0, 0.4231, 1.0, 0.4231, 1.0, 0.4615, 1.0, 0.1923, 1.0, 0.1538, 1.0, 0.1538, 1.0, 0.1923, 1.0, 0.7692, 1.0, 0.7308, 1.0, 0.7308, 1.0, 0.7692, 1.0, 0.5, 1.0, 0.4615, 1.0, 0.4615, 1.0, 0.5, 1.0, 0.2308, 1.0, 0.1923, 1.0, 0.1923, 1.0, 0.2308, 1.0, 0.8077, 1.0, 0.7692, 1.0, 0.7692, 1.0, 0.8077, 1.0, 0.5385, 1.0, 0.5, 1.0, 0.5, 1.0, 0.5385, 1.0, 0.2692, 1.0, 0.2308, 1.0, 0.2308, 1.0, 0.2692, 1.0, 0.8462, 1.0, 0.8077, 1.0, 0.8077, 1.0, 0.8462, 1.0, 0.5769, 1.0, 0.5385, 1.0, 0.5385, 1.0, 0.5769, 1.0, 0.3077, 1.0, 0.2692, 1.0, 0.2692, 1.0, 0.3077, 1.0, 1.0, 1.0, 0.9615, 1.0, 0.9231, 1.0, 0.8846, 1.0, 0.8462, 1.0, 0.8077, 1.0, 0.7692, 1.0, 0.7308, 1.0, 0.6923, 1.0, 0.6538, 1.0, 0.6154, 1.0, 0.5769, 1.0, 0.5385, 1.0, 0.5, 1.0, 0.4615, 1.0, 0.4231, 1.0, 0.3846, 1.0, 0.3462, 1.0, 0.3077, 1.0, 0.2692, 1.0, 0.2308, 1.0, 0.1923, 1.0, 0.1538, 1.0, 0.1154, 1.0, 0.07692, 1.0, 0.03846, 1.0, 0.8846, 1.0, 0.8462, 1.0, 0.8462, 1.0, 0.8846, 1.0, 0.03846, 1.0, 0.0, 1.0, 0.0, 1.0, 0.03846, 1.0, 0.6154, 1.0, 0.5769, 1.0, 0.5769, 1.0, 0.6154, 1.0, 0.3462, 1.0, 0.3077, 1.0, 0.3077, 1.0, 0.3462, 1.0, 0.9231, 1.0, 0.8846, 1.0, 0.8846, 1.0, 0.9231, 1.0, 0.07692, 1.0, 0.03846, 1.0, 0.03846, 1.0, 0.07692, 1.0, 0.6538, 1.0, 0.6154, 1.0, 0.6154, 1.0, 0.6538, 1.0, 0.3846, 1.0, 0.3462, 1.0, 0.3462, 1.0, 0.3846, 1.0, 0.9615, 1.0, 0.9231, 1.0, 0.9231, 1.0, 0.9615, 1.0, 0.1154, 1.0, 0.07692, 1.0, 0.07692, 1.0, 0.1154, 1.0, 0.6923, 1.0, 0.6538, 1.0, 0.6538, 1.0, 0.6923, 1.0, 0.4231, 1.0, 0.3846, 1.0, 0.3846, 1.0, 0.4231, 1.0, 1.0, 1.0, 0.9615, 1.0, 0.9615, 1.0, 1.0, 1.0, 0.1538, 1.0, 0.1154, 1.0, 0.1154, 1.0, 0.1538, 1.0, 0.7308, 1.0, 0.6923, 1.0, 0.6923, 1.0, 0.7308, 1.0, 0.4615, 1.0, 0.4231, 1.0, 0.4231, 1.0, 0.4615, 1.0, 0.1923, 1.0, 0.1538, 1.0, 0.1538, 1.0, 0.1923, 1.0, 0.7692, 1.0, 0.7308, 1.0, 0.7308, 1.0, 0.7692, 1.0, 0.5, 1.0, 0.4615, 1.0, 0.4615, 1.0, 0.5, 1.0, 0.2308, 1.0, 0.1923, 1.0, 0.1923, 1.0, 0.2308, 1.0, 0.8077, 1.0, 0.7692, 1.0, 0.7692, 1.0, 0.8077, 1.0, 0.5385, 1.0, 0.5, 1.0, 0.5, 1.0, 0.5385, 1.0, 0.2692, 1.0, 0.2308, 1.0, 0.2308, 1.0, 0.2692, 1.0, 0.8462, 1.0, 0.8077, 1.0, 0.8077, 1.0, 0.8462, 1.0, 0.5769, 1.0, 0.5385, 1.0, 0.5385, 1.0, 0.5769, 1.0])
me_lower_wing_mesh.auto_texspace = False
me_lower_wing_mesh.update()
me_mesh = bpy.data.meshes.new('Mesh')
me_mesh.from_pydata([(0.0, 0.09398, 0.0), (0.056, 0.155, 0.0), (0.111, 0.183, 0.0), (0.226, 0.223, 0.0), (0.338, 0.245, 0.0), (0.452, 0.257, 0.0), (0.679, 0.2699, 0.0), (0.905, 0.26, 0.0), (1.131, 0.238, 0.0), (1.357, 0.207, 0.0), (1.583, 0.172, 0.0), (1.81, 0.128, 0.0), (2.036, 0.08498, 0.0), (2.263, 0.04799, 0.0), (2.036, 0.024, 0.0), (1.809, 0.009998, 0.0), (1.583, 0.0009998, 0.0), (1.357, 0.0009998, 0.0), (1.131, 0.0009998, 0.0), (0.904, 0.0009998, 0.0), (0.678, 0.0009998, 0.0), (0.452, 0.0, 0.0), (0.337, 0.0, 0.0), (0.226, 0.011, 0.0), (0.168, 0.016, 0.0), (0.057, 0.04199, 0.0)], [(0, 1), (1, 2), (2, 3), (3, 4), (4, 5), (5, 6), (6, 7), (7, 8), (8, 9), (9, 10), (10, 11), (11, 12), (12, 13), (13, 14), (14, 15), (15, 16), (16, 17), (17, 18), (18, 19), (19, 20), (20, 21), (21, 22), (22, 23), (23, 24), (24, 25), (25, 0)], [])
me_mesh.update()

# ---- curves / text
cu_curve = bpy.data.curves.new('Curve', 'CURVE')
cu_curve.dimensions = '3D'
_sp = cu_curve.splines.new('BEZIER'); _sp.bezier_points.add(25)
_sp.bezier_points.foreach_set('co', [0.0, 0.09398, 0.0, 0.056, 0.155, 0.0, 0.111, 0.183, 0.0, 0.226, 0.223, 0.0, 0.338, 0.245, 0.0, 0.452, 0.257, 0.0, 0.679, 0.2699, 0.0, 0.905, 0.26, 0.0, 1.131, 0.238, 0.0, 1.357, 0.207, 0.0, 1.583, 0.172, 0.0, 1.81, 0.128, 0.0, 2.036, 0.08498, 0.0, 2.263, 0.04799, 0.0, 2.036, 0.024, 0.0, 1.809, 0.009998, 0.0, 1.583, 0.0009998, 0.0, 1.357, 0.0009998, 0.0, 1.131, 0.0009998, 0.0, 0.904, 0.0009998, 0.0, 0.678, 0.0009998, 0.0, 0.452, 0.0, 0.0, 0.337, 0.0, 0.0, 0.226, 0.011, 0.0, 0.168, 0.016, 0.0, 0.057, 0.04199, 0.0])
_sp.bezier_points.foreach_set('handle_left', [0.019, 0.07665, 0.0, 0.03733, 0.1346, 0.0, 0.09267, 0.1736, 0.0, 0.1877, 0.2096, 0.0, 0.3007, 0.2376, 0.0, 0.414, 0.253, 0.0, 0.6033, 0.2656, 0.0, 0.8297, 0.2633, 0.0, 1.056, 0.2453, 0.0, 1.282, 0.2173, 0.0, 1.508, 0.1836, 0.0, 1.734, 0.1426, 0.0, 1.961, 0.09931, 0.0, 2.187, 0.06032, 0.0, 2.112, 0.03199, 0.0, 1.885, 0.01466, 0.0, 1.658, 0.003999, 0.0, 1.432, 0.0009998, 0.0, 1.206, 0.0009998, 0.0, 0.9797, 0.0009998, 0.0, 0.7533, 0.0009998, 0.0, 0.5273, 0.0003333, 0.0, 0.3753, 0.0, 0.0, 0.263, 0.007332, 0.0, 0.1873, 0.01433, 0.0, 0.094, 0.03333, 0.0])
_sp.bezier_points.foreach_set('handle_right', [0.01867, 0.1143, 0.0, 0.07433, 0.1643, 0.0, 0.1493, 0.1963, 0.0, 0.2633, 0.2303, 0.0, 0.376, 0.249, 0.0, 0.5277, 0.2613, 0.0, 0.7543, 0.2666, 0.0, 0.9804, 0.2526, 0.0, 1.206, 0.2276, 0.0, 1.432, 0.1953, 0.0, 1.659, 0.1573, 0.0, 1.885, 0.1136, 0.0, 2.112, 0.07265, 0.0, 2.187, 0.03999, 0.0, 1.96, 0.01933, 0.0, 1.734, 0.006999, 0.0, 1.508, 0.0009998, 0.0, 1.282, 0.0009998, 0.0, 1.055, 0.0009998, 0.0, 0.8287, 0.0009998, 0.0, 0.6027, 0.0006665, 0.0, 0.4137, 0.0, 0.0, 0.3, 0.003666, 0.0, 0.2067, 0.01266, 0.0, 0.131, 0.02466, 0.0, 0.038, 0.05932, 0.0])
for _p, _l, _r in zip(_sp.bezier_points, ['VECTOR', 'VECTOR', 'VECTOR', 'VECTOR', 'VECTOR', 'VECTOR', 'VECTOR', 'VECTOR', 'VECTOR', 'VECTOR', 'VECTOR', 'VECTOR', 'VECTOR', 'VECTOR', 'VECTOR', 'VECTOR', 'VECTOR', 'VECTOR', 'VECTOR', 'VECTOR', 'VECTOR', 'VECTOR', 'VECTOR', 'VECTOR', 'VECTOR', 'VECTOR'], ['VECTOR', 'VECTOR', 'VECTOR', 'VECTOR', 'VECTOR', 'VECTOR', 'VECTOR', 'VECTOR', 'VECTOR', 'VECTOR', 'VECTOR', 'VECTOR', 'VECTOR', 'VECTOR', 'VECTOR', 'VECTOR', 'VECTOR', 'VECTOR', 'VECTOR', 'VECTOR', 'VECTOR', 'VECTOR', 'VECTOR', 'VECTOR', 'VECTOR', 'VECTOR']): _p.handle_left_type = _l; _p.handle_right_type = _r
_sp.use_cyclic_u = True
cu_curve.fill_mode = 'FULL'

# ---- objects
ob_wing_upper_l_001 = bpy.data.objects.new('wing_upper_L.001', me_lower_wing_mesh)
ob_wing_upper_l = bpy.data.objects.new('wing_upper_L', me_mesh)
ob_clark_yh_airfoil = bpy.data.objects.new('Clark_YH_airfoil', cu_curve)
ob_top_view = bpy.data.objects.new('top_view', None)
ob_side_view = bpy.data.objects.new('side_view', None)
ob_front_view = bpy.data.objects.new('front_view', None)

# ---- transforms, parenting, visibility, modifiers, constraints
ob_wing_upper_l_001.location = (0.0, 0.0, 0.0)
ob_wing_upper_l_001.rotation_euler = (-1.571, -3.142, 1.51e-07)
ob_wing_upper_l_001.scale = (0.5, 0.5, 0.5)
ob_wing_upper_l.location = (0.0, 0.0, 0.0)
ob_wing_upper_l.rotation_euler = (-1.571, 1.51e-07, -3.142)
ob_clark_yh_airfoil.location = (0.0, 0.0, 0.0)
ob_top_view.location = (-0.7366, 0.0, 0.0)
ob_top_view.rotation_euler = (3.142, -0.0, -3.142)
ob_top_view.scale = (2.286, 2.286, 1.0)
ob_top_view.empty_display_type = 'IMAGE'
ob_top_view.empty_display_size = 5.0
ob_top_view.use_empty_image_alpha = True
ob_top_view.color = (1.0, 1.0, 1.0, 0.6)
ob_side_view.location = (-0.8917, 0.0, -0.05682)
ob_side_view.rotation_euler = (4.712, -3.142, -1.51e-07)
ob_side_view.scale = (2.009, 2.009, 1.0)
ob_side_view.empty_display_type = 'IMAGE'
ob_side_view.empty_display_size = 5.0
ob_side_view.use_empty_image_alpha = True
ob_side_view.color = (1.0, 1.0, 1.0, 0.6)
ob_front_view.location = (0.0, 0.01096, 0.0)
ob_front_view.rotation_euler = (1.571, -0.0, 1.571)
ob_front_view.scale = (2.03, 2.03, 1.0)
ob_front_view.empty_display_type = 'IMAGE'
ob_front_view.empty_display_size = 5.0
ob_front_view.use_empty_image_alpha = True
ob_front_view.color = (1.0, 1.0, 1.0, 0.6)

# ---- collection membership
scene.collection.objects.link(ob_wing_upper_l_001)
scene.collection.objects.link(ob_wing_upper_l)
col_clark_yh_airfoil_svg.objects.link(ob_clark_yh_airfoil)
col_references.objects.link(ob_top_view)
col_references.objects.link(ob_side_view)
col_references.objects.link(ob_front_view)

# ---- scene / render settings (as saved in the file)
scene.frame_start = 1; scene.frame_end = 250; scene.frame_set(139)
scene.render.engine = 'BLENDER_EEVEE_NEXT'
scene.render.bake_bias = 0.0
scene.render.bake_samples = 0
bpy.context.view_layer.update()

# ---- added for rendering (the .blend has no active camera and no usable light): camera, sun
cam_auto = bpy.data.cameras.new('AutoCamera')
cam_auto.lens = 50.0
cam_auto.sensor_width = 36.0
cam_auto.clip_end = 1000.0
ob_auto_camera = bpy.data.objects.new('AutoCamera', cam_auto)
scene.collection.objects.link(ob_auto_camera)
ob_auto_camera.location = (7.52161, -7.02507, 5.61729)
ob_auto_camera.rotation_euler = (1.09748, -7.21219e-08, 0.694738)
scene.camera = ob_auto_camera
light_auto_sun = bpy.data.lights.new('AutoSun', 'SUN')
light_auto_sun.energy = 3.0
light_auto_sun.angle = 0.0523599
ob_auto_sun = bpy.data.objects.new('AutoSun', light_auto_sun)
scene.collection.objects.link(ob_auto_sun)
ob_auto_sun.rotation_euler = (0.872665, 0.174533, 0.523599)
bpy.context.view_layer.update()
